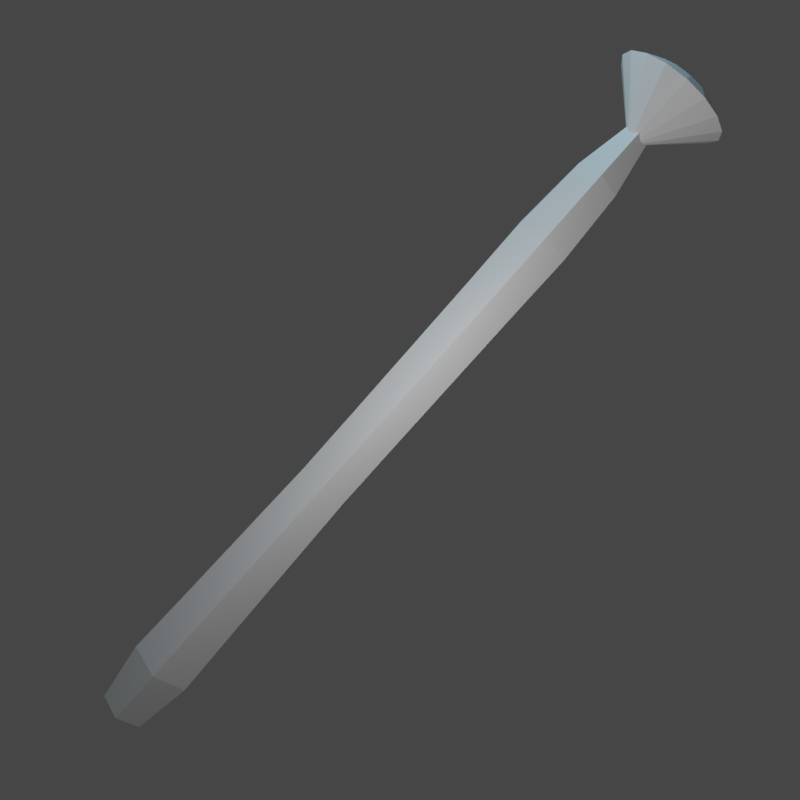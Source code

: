 # Source: staff.blend  (saved by Blender 2.92.15; exported with 4.5.12 LTS)
import bpy
from mathutils import Matrix  # noqa: F401  (used for matrix-valued properties, if any)

bpy.ops.wm.read_factory_settings(use_empty=True)
scene = bpy.context.scene
scene.name = 'Scene'

# ---- collections
col_collection = bpy.data.collections.new('Collection'); scene.collection.children.link(col_collection)

# ---- materials (node trees are filled in below, after node groups)
mat_material = bpy.data.materials.new('Material')
mat_material.alpha_threshold = 0.0
mat_material.use_transparent_shadow = False
mat_material.line_color = (0.0, 0.0, 0.0, 1.0)
mat_none_001 = bpy.data.materials.new('None.001')
mat_none_001.use_transparent_shadow = False
mat_none_001.roughness = 0.2546
mat_none_001.specular_intensity = 0.8

# ---- material node trees
mat_material.use_nodes = True; mat_material.node_tree.nodes.clear()
_N = mat_material.node_tree.nodes; _L = mat_material.node_tree.links
n0 = _N.new('ShaderNodeOutputMaterial'); n0.name = 'Material Output'; n0.location = (300, 300)
n1 = _N.new('ShaderNodeBsdfPrincipled'); n1.name = 'Principled BSDF'; n1.location = (10, 300)
n1.distribution = 'GGX'
n1.subsurface_method = 'BURLEY'
n1.inputs[2].default_value = 0.4
n1.inputs[3].default_value = 1.45
n1.inputs[27].default_value = (0.0, 0.0, 0.0, 1.0)
n1.inputs[28].default_value = 1.0
_L.new(n1.outputs[0], n0.inputs[0])
n0.is_active_output = True
mat_none_001.use_nodes = True; mat_none_001.node_tree.nodes.clear()
_N = mat_none_001.node_tree.nodes; _L = mat_none_001.node_tree.links
n0 = _N.new('ShaderNodeBsdfPrincipled'); n0.name = 'Principled BSDF'; n0.location = (10, 300)
n0.distribution = 'GGX'
n0.subsurface_method = 'BURLEY'
n0.inputs[2].default_value = 0.2546
n0.inputs[3].default_value = 1.45
n0.inputs[13].default_value = 0.8
n0.inputs[27].default_value = (0.0, 0.0, 0.0, 1.0)
n0.inputs[28].default_value = 1.0
n1 = _N.new('ShaderNodeOutputMaterial'); n1.name = 'Material Output'; n1.location = (300, 300)
_L.new(n0.outputs[0], n1.inputs[0])
n1.is_active_output = True

# ---- world
world_world = bpy.data.worlds.new('World'); scene.world = world_world
world_world.use_nodes = True; world_world.node_tree.nodes.clear()
_N = world_world.node_tree.nodes; _L = world_world.node_tree.links
n0 = _N.new('ShaderNodeOutputWorld'); n0.name = 'World Output'; n0.location = (300, 300)
n1 = _N.new('ShaderNodeBackground'); n1.name = 'Background'; n1.location = (10, 300)
n1.inputs[0].default_value = (0.05088, 0.05088, 0.05088, 1.0)
_L.new(n1.outputs[0], n0.inputs[0])
n0.is_active_output = True
world_world.color = (0.05088, 0.05088, 0.05088)
world_world.use_sun_shadow = False
world_world.sun_shadow_jitter_overblur = 0.0

# ---- cameras
cam_camera_001 = bpy.data.cameras.new('Camera.001')

# ---- lights
light_sun = bpy.data.lights.new('Sun', 'POINT')
light_sun.transmission_factor = 0.0
light_sun.energy = 500.0
light_sun.shadow_soft_size = 0.125
light_sun.shadow_maximum_resolution = 0.006
light_sun.use_absolute_resolution = True
light_point = bpy.data.lights.new('Point', 'POINT')
light_point.color = (0.3967, 0.7802, 1.0)
light_point.transmission_factor = 0.0
light_point.energy = 800.0
light_point.shadow_soft_size = 0.25
light_point.shadow_maximum_resolution = 0.006
light_point.use_absolute_resolution = True

# ---- meshes
me_cube = bpy.data.meshes.new('Cube')
me_cube.from_pydata([(0.5, 0.5, 4.1), (0.5, 0.5, 2.1), (0.6667, -0.6667, 4.1), (-0.75, 0.25, 2.1), (-0.6667, 0.6667, 4.1), (-0.5, -0.5, 4.1), (-0.5, -0.5, 2.1), (1.0, -1.0, 10.79), (-0.5, -0.5, 10.79), (0.5, 0.5, 10.79), (-1.0, 1.0, 10.79), (0.0, 0.0, 12.56), (0.5, 0.5, 3.1), (-0.25, 0.75, 2.1), (-0.75, 0.25, 2.1), (-0.5, -0.5, 3.1), (-0.25, 0.75, 2.1), (0.25, -0.75, 2.1), (0.75, -0.25, 2.1), (-0.25, 0.75, 3.1), (0.75, -0.25, 3.1), (-0.75, 0.25, -0.4008), (-0.75, 0.25, 3.1), (0.25, -0.75, 3.1), (-0.25, 0.75, 3.1), (0.25, -0.75, 2.1), (0.75, -0.25, 2.1), (0.75, -0.25, 3.1), (-0.75, 0.25, 3.1), (0.25, -0.75, 3.1), (-0.5, -0.5, -0.4008), (0.75, -0.25, -0.4008), (0.5, 0.5, -0.4008), (-0.25, 0.75, -0.4008), (0.25, -0.75, -0.4008), (-1.111, 0.3352, -0.4008), (-0.7622, -0.7622, -0.4008), (1.111, -0.3352, -0.4008), (0.7622, 0.7622, -0.4008), (-0.3352, 1.111, -0.4008), (0.3352, -1.111, -0.4008), (-1.111, 0.3352, -0.8829), (-0.7622, -0.7622, -0.8829), (1.111, -0.3352, -0.8829), (0.7622, 0.7622, -0.8829), (-0.3352, 1.111, -0.8829), (0.3352, -1.111, -0.8829)], [], [(4, 5, 8, 10), (23, 2, 5, 15), (14, 22, 28, 3), (26, 27, 29, 25), (20, 23, 29, 27), (19, 4, 0, 12), (10, 8, 11), (2, 0, 9, 7), (0, 4, 10, 9), (5, 2, 7, 8), (8, 7, 11), (9, 10, 11), (7, 9, 11), (13, 19, 12, 1), (22, 4, 19), (1, 12, 20, 18), (12, 0, 2, 20), (6, 14, 21, 30), (1, 18, 31, 32), (6, 15, 22, 14), (15, 5, 4, 22), (17, 23, 15, 6), (19, 13, 16, 24), (20, 2, 23), (22, 19, 24, 28), (23, 17, 25, 29), (18, 20, 27, 26), (17, 18, 26, 25), (13, 14, 3, 16), (3, 28, 24, 16), (13, 1, 32, 33), (18, 17, 34, 31), (17, 6, 30, 34), (14, 13, 33, 21), (33, 32, 38, 39), (31, 34, 40, 37), (34, 30, 36, 40), (21, 33, 39, 35), (40, 36, 42, 46), (39, 38, 44, 45), (38, 37, 43, 44), (36, 35, 41, 42), (37, 40, 46, 43), (35, 39, 45, 41), (30, 21, 35, 36), (32, 31, 37, 38), (42, 41, 45, 44, 43, 46)])
_uv = me_cube.uv_layers.new(name='UVMap')
_uv.uv.foreach_set('vector', [0.625, 0.125, 0.625, 0.0, 0.625, 0.0, 0.625, 0.25, 0.5, 0.875, 0.625, 0.875, 0.625, 1.0, 0.5, 1.0, 0.375, 0.125, 0.5, 0.125, 0.5, 0.125, 0.375, 0.125, 0.0, 0.0, 0.5, 0.625, 0.5, 0.875, 0.0, 0.0, 0.5, 0.625, 0.5, 0.875, 0.5, 0.875, 0.5, 0.625, 0.5, 0.375, 0.625, 0.375, 0.625, 0.5, 0.5, 0.5, 0.625, 0.25, 0.625, 0.0, 0.625, 0.25, 0.625, 0.625, 0.625, 0.5, 0.625, 0.5, 0.625, 0.75, 0.625, 0.5, 0.625, 0.25, 0.625, 0.25, 0.625, 0.5, 0.625, 1.0, 0.625, 0.75, 0.625, 0.75, 0.625, 1.0, 0.625, 1.0, 0.625, 0.75, 0.625, 1.0, 0.625, 0.5, 0.625, 0.25, 0.625, 0.5, 0.625, 0.75, 0.625, 0.5, 0.625, 0.75, 0.375, 0.375, 0.5, 0.375, 0.5, 0.5, 0.375, 0.5, 0.5, 0.125, 0.625, 0.375, 0.5, 0.375, 0.375, 0.5, 0.5, 0.5, 0.5, 0.625, 0.375, 0.625, 0.5, 0.5, 0.625, 0.5, 0.625, 0.625, 0.5, 0.625, 0.375, 0.0, 0.375, 0.125, 0.375, 0.125, 0.375, 0.0, 0.375, 0.5, 0.375, 0.625, 0.375, 0.625, 0.375, 0.5, 0.375, 0.0, 0.5, 0.0, 0.5, 0.125, 0.375, 0.125, 0.5, 0.0, 0.625, 0.0, 0.625, 0.125, 0.5, 0.125, 0.375, 0.875, 0.5, 0.875, 0.5, 1.0, 0.375, 1.0, 0.5, 0.375, 0.375, 0.375, 0.375, 0.375, 0.5, 0.375, 0.5, 0.625, 0.625, 0.625, 0.5, 0.875, 0.5, 0.125, 0.5, 0.375, 0.5, 0.375, 0.5, 0.125, 0.5, 0.875, 0.375, 0.875, 0.375, 0.875, 0.5, 0.875, 0.375, 0.625, 0.5, 0.625, 0.5, 0.625, 0.375, 0.625, 0.0, 0.0, 0.0, 0.0, 0.0, 0.0, 0.0, 0.0, 0.25, 0.5, 0.125, 0.625, 0.125, 0.625, 0.25, 0.5, 0.375, 0.125, 0.5, 0.125, 0.5, 0.375, 0.375, 0.375, 0.375, 0.375, 0.375, 0.5, 0.375, 0.5, 0.375, 0.375, 0.0, 0.0, 0.0, 0.0, 0.0, 0.0, 0.0, 0.0, 0.375, 0.875, 0.375, 1.0, 0.375, 1.0, 0.375, 0.875, 0.125, 0.625, 0.25, 0.5, 0.25, 0.5, 0.125, 0.625, 0.375, 0.375, 0.375, 0.5, 0.375, 0.5, 0.375, 0.375, 0.0, 0.0, 0.0, 0.0, 0.0, 0.0, 0.0, 0.0, 0.375, 0.875, 0.375, 1.0, 0.375, 1.0, 0.375, 0.875, 0.125, 0.625, 0.25, 0.5, 0.25, 0.5, 0.125, 0.625, 0.375, 0.875, 0.375, 1.0, 0.375, 1.0, 0.375, 0.875, 0.375, 0.375, 0.375, 0.5, 0.375, 0.5, 0.375, 0.375, 0.375, 0.5, 0.375, 0.625, 0.375, 0.625, 0.375, 0.5, 0.375, 0.0, 0.375, 0.125, 0.375, 0.125, 0.375, 0.0, 0.0, 0.0, 0.0, 0.0, 0.0, 0.0, 0.0, 0.0, 0.125, 0.625, 0.25, 0.5, 0.25, 0.5, 0.125, 0.625, 0.375, 0.0, 0.375, 0.125, 0.375, 0.125, 0.375, 0.0, 0.375, 0.5, 0.375, 0.625, 0.375, 0.625, 0.375, 0.5, 0.125, 0.75, 0.125, 0.625, 0.25, 0.5, 0.375, 0.5, 0.375, 0.625, 0.25, 0.75])
me_cube.materials.append(mat_material)
me_cube.use_remesh_preserve_volume = False
me_cube.use_remesh_preserve_attributes = False
me_cube.use_mirror_vertex_groups = False
me_cube.update()
me_cone = bpy.data.meshes.new('Cone')
me_cone.from_pydata([(0.0, 1.0, -1.0), (0.0, 0.0, 0.0), (-0.3827, 1.0, -0.9239), (-0.7071, 1.0, -0.7071), (-0.9239, 1.0, -0.3827), (-1.0, 1.0, 0.0), (-0.9239, 1.0, 0.3827), (-0.7071, 1.0, 0.7071), (-0.3827, 1.0, 0.9239), (0.0, 1.0, 1.0), (0.3827, 1.0, 0.9239), (0.7071, 1.0, 0.7071), (0.9239, 1.0, 0.3827), (1.0, 1.0, 0.0), (0.9239, 1.0, -0.3827), (0.7071, 1.0, -0.7071), (0.4617, 1.21, -0.4617), (0.6032, 1.21, -0.2498), (0.3827, 1.0, -0.9239), (0.4617, 1.21, 0.4617), (0.6032, 1.21, 0.2498), (0.0, 1.206, 0.0), (-0.6032, 1.21, -0.2498), (-0.4617, 1.21, -0.4617), (-0.2498, 1.21, 0.6032), (-0.4617, 1.21, 0.4617), (0.2498, 1.21, -0.6032), (-0.6529, 1.21, 0.0), (-0.2498, 1.21, -0.6032), (0.0, 1.21, -0.6529), (0.0, 1.21, 0.6529), (0.6529, 1.21, 0.0), (-0.6032, 1.21, 0.2498), (0.2498, 1.21, 0.6032)], [], [(0, 1, 2), (2, 1, 3), (3, 1, 4), (4, 1, 5), (5, 1, 6), (6, 1, 7), (7, 1, 8), (8, 1, 9), (9, 1, 10), (10, 1, 11), (11, 1, 12), (12, 1, 13), (13, 1, 14), (14, 1, 15), (14, 15, 16, 17), (15, 1, 18), (18, 1, 0), (19, 20, 21), (3, 4, 22, 23), (7, 8, 24, 25), (11, 12, 20, 19), (15, 18, 26, 16), (4, 5, 27, 22), (0, 2, 28, 29), (8, 9, 30, 24), (12, 13, 31, 20), (18, 0, 29, 26), (5, 6, 32, 27), (9, 10, 33, 30), (13, 14, 17, 31), (2, 3, 23, 28), (6, 7, 25, 32), (10, 11, 19, 33), (22, 27, 21), (20, 31, 21), (27, 32, 21), (31, 17, 21), (32, 25, 21), (17, 16, 21), (25, 24, 21), (16, 26, 21), (24, 30, 21), (29, 28, 21), (26, 29, 21), (30, 33, 21), (28, 23, 21), (33, 19, 21), (23, 22, 21)])
me_cone.polygons.foreach_set('use_smooth', [True] * 48)
_k = set([(0, 1), (0, 2), (0, 18), (0, 29), (1, 2), (1, 3), (1, 4), (1, 5), (1, 6), (1, 7), (1, 8), (1, 9), (1, 10), (1, 11), (1, 12), (1, 13), (1, 14), (1, 15), (1, 18), (2, 3), (2, 28), (3, 4), (3, 23), (4, 5), (4, 22), (5, 6), (5, 27), (6, 7), (6, 32), (7, 8), (7, 25), (8, 9), (8, 24), (9, 10), (9, 30), (10, 11), (10, 33), (11, 12), (11, 19), (12, 13), (12, 20), (13, 14), (13, 31), (14, 15), (14, 17), (15, 16), (15, 18), (16, 17), (16, 26), (17, 31), (18, 26), (19, 20), (19, 33), (20, 31), (22, 23), (22, 27), (23, 28), (24, 25), (24, 30), (25, 32), (26, 29), (27, 32), (28, 29), (30, 33)])
me_cone.attributes.new('sharp_edge', 'BOOLEAN', 'EDGE').data.foreach_set('value', [ (min(e.vertices), max(e.vertices)) in _k for e in me_cone.edges])
_uv = me_cone.uv_layers.new(name='UVMap')
_uv.uv.foreach_set('vector', [0.25, 0.49, 0.25, 0.25, 0.3418, 0.4717, 0.3418, 0.4717, 0.25, 0.25, 0.4197, 0.4197, 0.4197, 0.4197, 0.25, 0.25, 0.4717, 0.3418, 0.4717, 0.3418, 0.25, 0.25, 0.49, 0.25, 0.49, 0.25, 0.25, 0.25, 0.4717, 0.1582, 0.4717, 0.1582, 0.25, 0.25, 0.4197, 0.08029, 0.4197, 0.08029, 0.25, 0.25, 0.3418, 0.02827, 0.3418, 0.02827, 0.25, 0.25, 0.25, 0.01, 0.25, 0.01, 0.25, 0.25, 0.1582, 0.02827, 0.1582, 0.02827, 0.25, 0.25, 0.08029, 0.08029, 0.08029, 0.08029, 0.25, 0.25, 0.02827, 0.1582, 0.02827, 0.1582, 0.25, 0.25, 0.01, 0.25, 0.01, 0.25, 0.25, 0.25, 0.02827, 0.3418, 0.02827, 0.3418, 0.25, 0.25, 0.08029, 0.4197, 0.02827, 0.3418, 0.08029, 0.4197, 0.08029, 0.4197, 0.02827, 0.3418, 0.08029, 0.4197, 0.25, 0.25, 0.1582, 0.4717, 0.1582, 0.4717, 0.25, 0.25, 0.25, 0.49, 0.08029, 0.08029, 0.02827, 0.1582, 0.08029, 0.08029, 0.4197, 0.4197, 0.4717, 0.3418, 0.4717, 0.3418, 0.4197, 0.4197, 0.4197, 0.08029, 0.3418, 0.02827, 0.3418, 0.02827, 0.4197, 0.08029, 0.08029, 0.08029, 0.02827, 0.1582, 0.02827, 0.1582, 0.08029, 0.08029, 0.08029, 0.4197, 0.1582, 0.4717, 0.1582, 0.4717, 0.08029, 0.4197, 0.4717, 0.3418, 0.49, 0.25, 0.49, 0.25, 0.4717, 0.3418, 0.25, 0.49, 0.3418, 0.4717, 0.3418, 0.4717, 0.25, 0.49, 0.3418, 0.02827, 0.25, 0.01, 0.25, 0.01, 0.3418, 0.02827, 0.02827, 0.1582, 0.01, 0.25, 0.01, 0.25, 0.02827, 0.1582, 0.1582, 0.4717, 0.25, 0.49, 0.25, 0.49, 0.1582, 0.4717, 0.49, 0.25, 0.4717, 0.1582, 0.4717, 0.1582, 0.49, 0.25, 0.25, 0.01, 0.1582, 0.02827, 0.1582, 0.02827, 0.25, 0.01, 0.01, 0.25, 0.02827, 0.3418, 0.02827, 0.3418, 0.01, 0.25, 0.3418, 0.4717, 0.4197, 0.4197, 0.4197, 0.4197, 0.3418, 0.4717, 0.4717, 0.1582, 0.4197, 0.08029, 0.4197, 0.08029, 0.4717, 0.1582, 0.1582, 0.02827, 0.08029, 0.08029, 0.08029, 0.08029, 0.1582, 0.02827, 0.4717, 0.3418, 0.49, 0.25, 0.4717, 0.3418, 0.02827, 0.1582, 0.01, 0.25, 0.02827, 0.1582, 0.49, 0.25, 0.4717, 0.1582, 0.49, 0.25, 0.01, 0.25, 0.02827, 0.3418, 0.01, 0.25, 0.4717, 0.1582, 0.4197, 0.08029, 0.4717, 0.1582, 0.02827, 0.3418, 0.08029, 0.4197, 0.02827, 0.3418, 0.4197, 0.08029, 0.3418, 0.02827, 0.4197, 0.08029, 0.08029, 0.4197, 0.1582, 0.4717, 0.08029, 0.4197, 0.3418, 0.02827, 0.25, 0.01, 0.3418, 0.02827, 0.25, 0.49, 0.3418, 0.4717, 0.25, 0.49, 0.1582, 0.4717, 0.25, 0.49, 0.1582, 0.4717, 0.25, 0.01, 0.1582, 0.02827, 0.25, 0.01, 0.3418, 0.4717, 0.4197, 0.4197, 0.3418, 0.4717, 0.1582, 0.02827, 0.08029, 0.08029, 0.1582, 0.02827, 0.4197, 0.4197, 0.4717, 0.3418, 0.4197, 0.4197])
me_cone.materials.append(mat_none_001)
me_cone.use_remesh_fix_poles = True
me_cone.use_remesh_preserve_attributes = False
me_cone.use_mirror_vertex_groups = False
me_cone.update()
me_cone.normals_split_custom_set([tuple(v) for v in zip(*[iter([-0.1393, -0.7002, -0.7002, -0.1393, -0.7002, -0.7002, -0.1393, -0.7002, -0.7002, -0.3966, -0.7002, -0.5936, -0.3966, -0.7002, -0.5936, -0.3966, -0.7002, -0.5936, -0.5936, -0.7002, -0.3966, -0.5936, -0.7002, -0.3966, -0.5936, -0.7002, -0.3966, -0.7002, -0.7002, -0.1393, -0.7002, -0.7002, -0.1393, -0.7002, -0.7002, -0.1393, -0.7002, -0.7002, 0.1393, -0.7002, -0.7002, 0.1393, -0.7002, -0.7002, 0.1393, -0.5936, -0.7002, 0.3966, -0.5936, -0.7002, 0.3966, -0.5936, -0.7002, 0.3966, -0.3966, -0.7002, 0.5936, -0.3966, -0.7002, 0.5936, -0.3966, -0.7002, 0.5936, -0.1393, -0.7002, 0.7002, -0.1393, -0.7002, 0.7002, -0.1393, -0.7002, 0.7002, 0.1393, -0.7002, 0.7002, 0.1393, -0.7002, 0.7002, 0.1393, -0.7002, 0.7002, 0.3966, -0.7002, 0.5936, 0.3966, -0.7002, 0.5936, 0.3966, -0.7002, 0.5936, 0.5936, -0.7002, 0.3966, 0.5936, -0.7002, 0.3966, 0.5936, -0.7002, 0.3966, 0.7002, -0.7002, 0.1393, 0.7002, -0.7002, 0.1393, 0.7002, -0.7002, 0.1393, 0.7002, -0.7002, -0.1393, 0.7002, -0.7002, -0.1393, 0.7002, -0.7002, -0.1393, 0.5936, -0.7002, -0.3966, 0.5936, -0.7002, -0.3966, 0.5936, -0.7002, -0.3966, 0.4365, 0.8511, -0.2917, 0.4365, 0.8511, -0.2917, 0.4365, 0.8511, -0.2917, 0.4365, 0.8511, -0.2917, 0.3966, -0.7002, -0.5936, 0.3966, -0.7002, -0.5936, 0.3966, -0.7002, -0.5936, 0.1393, -0.7002, -0.7002, 0.1393, -0.7002, -0.7002, 0.1393, -0.7002, -0.7002, -0.00399, 1.0, -0.00399, -0.005213, 1.0, -0.002159, 7.84e-07, 1.0, -1.853e-11, -0.4365, 0.8511, -0.2917, -0.4365, 0.8511, -0.2917, -0.4365, 0.8511, -0.2917, -0.4365, 0.8511, -0.2917, -0.2917, 0.8511, 0.4365, -0.2917, 0.8511, 0.4365, -0.2917, 0.8511, 0.4365, -0.2917, 0.8511, 0.4365, 0.4365, 0.8511, 0.2917, 0.4365, 0.8511, 0.2917, 0.4365, 0.8511, 0.2917, 0.4365, 0.8511, 0.2917, 0.2917, 0.8511, -0.4365, 0.2917, 0.8511, -0.4365, 0.2917, 0.8511, -0.4365, 0.2917, 0.8511, -0.4365, -0.5149, 0.8511, -0.1024, -0.5149, 0.8511, -0.1024, -0.5149, 0.8511, -0.1024, -0.5149, 0.8511, -0.1024, -0.1024, 0.8511, -0.5149, -0.1024, 0.8511, -0.5149, -0.1024, 0.8511, -0.5149, -0.1024, 0.8511, -0.5149, -0.1024, 0.8511, 0.5149, -0.1024, 0.8511, 0.5149, -0.1024, 0.8511, 0.5149, -0.1024, 0.8511, 0.5149, 0.5149, 0.8511, 0.1024, 0.5149, 0.8511, 0.1024, 0.5149, 0.8511, 0.1024, 0.5149, 0.8511, 0.1024, 0.1024, 0.8511, -0.5149, 0.1024, 0.8511, -0.5149, 0.1024, 0.8511, -0.5149, 0.1024, 0.8511, -0.5149, -0.5149, 0.8511, 0.1024, -0.5149, 0.8511, 0.1024, -0.5149, 0.8511, 0.1024, -0.5149, 0.8511, 0.1024, 0.1024, 0.8511, 0.5149, 0.1024, 0.8511, 0.5149, 0.1024, 0.8511, 0.5149, 0.1024, 0.8511, 0.5149, 0.5149, 0.8511, -0.1024, 0.5149, 0.8511, -0.1024, 0.5149, 0.8511, -0.1024, 0.5149, 0.8511, -0.1024, -0.2917, 0.8511, -0.4365, -0.2917, 0.8511, -0.4365, -0.2917, 0.8511, -0.4365, -0.2917, 0.8511, -0.4365, -0.4365, 0.8511, 0.2917, -0.4365, 0.8511, 0.2917, -0.4365, 0.8511, 0.2917, -0.4365, 0.8511, 0.2917, 0.2917, 0.8511, 0.4365, 0.2917, 0.8511, 0.4365, 0.2917, 0.8511, 0.4365, 0.2917, 0.8511, 0.4365, 0.005214, 1.0, 0.00216, 0.005644, 1.0, 0.0, 7.84e-07, 1.0, -1.853e-11, -0.005213, 1.0, -0.002159, -0.005643, 1.0, 0.0, 7.84e-07, 1.0, -1.853e-11, 0.005644, 1.0, 0.0, 0.005214, 1.0, -0.00216, 7.84e-07, 1.0, -1.853e-11, -0.005643, 1.0, 0.0, -0.005213, 1.0, 0.002159, 7.84e-07, 1.0, -1.853e-11, 0.005214, 1.0, -0.00216, 0.003992, 1.0, -0.00399, 7.84e-07, 1.0, -1.853e-11, -0.005213, 1.0, 0.002159, -0.00399, 1.0, 0.00399, 7.84e-07, 1.0, -1.853e-11, 0.003992, 1.0, -0.00399, 0.002161, 1.0, -0.005213, 7.84e-07, 1.0, -1.853e-11, -0.00399, 1.0, 0.00399, -0.002159, 1.0, 0.005213, 7.84e-07, 1.0, -1.853e-11, 0.002161, 1.0, -0.005213, 1.948e-09, 1.0, -0.005643, 7.84e-07, 1.0, -1.853e-11, 1.948e-09, 1.0, 0.005643, 0.002161, 1.0, 0.005213, 7.84e-07, 1.0, -1.853e-11, -0.002159, 1.0, 0.005213, 1.948e-09, 1.0, 0.005643, 7.84e-07, 1.0, -1.853e-11, 1.948e-09, 1.0, -0.005643, -0.002159, 1.0, -0.005213, 7.84e-07, 1.0, -1.853e-11, 0.002161, 1.0, 0.005213, 0.003992, 1.0, 0.00399, 7.84e-07, 1.0, -1.853e-11, -0.002159, 1.0, -0.005213, -0.00399, 1.0, -0.00399, 7.84e-07, 1.0, -1.853e-11, 0.003992, 1.0, 0.00399, 0.005214, 1.0, 0.00216, 7.84e-07, 1.0, -1.853e-11])] * 3)])

# ---- objects
ob_cube = bpy.data.objects.new('Cube', me_cube)
ob_camera = bpy.data.objects.new('Camera', cam_camera_001)
ob_sun = bpy.data.objects.new('Sun', light_sun)
ob_cone = bpy.data.objects.new('Cone', me_cone)
ob_point = bpy.data.objects.new('Point', light_point)

# ---- transforms, parenting, visibility, modifiers, constraints
ob_cube.location = (0.0, 0.0, 1.0)
ob_cube.rotation_euler = (0.0, -0.0, 0.7854)
ob_cube.lock_rotations_4d = False
ob_cube.empty_display_type = 'ARROWS'
ob_cube.lineart.crease_threshold = 0.0
_m = ob_cube.modifiers.new('Remesh', 'REMESH')
_m.voxel_size = 1.27
ob_camera.location = (0.0, -17.22, 7.21)
ob_camera.rotation_euler = (1.571, -0.7295, 0.0)
ob_camera.lineart.crease_threshold = 0.0
ob_sun.location = (1.788e-15, -4.336, 8.051)
ob_sun.lineart.crease_threshold = 0.0
ob_cone.location = (0.0, 0.0, 12.5)
ob_cone.rotation_euler = (1.571, -0.0, 0.0)
ob_cone.lineart.crease_threshold = 0.0
ob_point.location = (-5.0, -2.0, 15.0)
ob_point.lineart.crease_threshold = 0.0

# ---- collection membership
col_collection.objects.link(ob_cube)
col_collection.objects.link(ob_camera)
col_collection.objects.link(ob_sun)
col_collection.objects.link(ob_cone)
col_collection.objects.link(ob_point)

# ---- scene / render settings (as saved in the file)
scene.camera = ob_camera
scene.frame_start = 1; scene.frame_end = 250; scene.frame_set(1)
scene.render.engine = 'BLENDER_EEVEE_NEXT'
scene.render.resolution_x = 200
scene.render.resolution_y = 200
scene.render.film_transparent = True
scene.cycles.use_denoising = False
scene.cycles.samples = 128
scene.cycles.sampling_pattern = 'TABULATED_SOBOL'
scene.cycles.use_adaptive_sampling = False
scene.cycles.use_light_tree = False
scene.view_settings.view_transform = 'Filmic'
bpy.context.view_layer.update()
